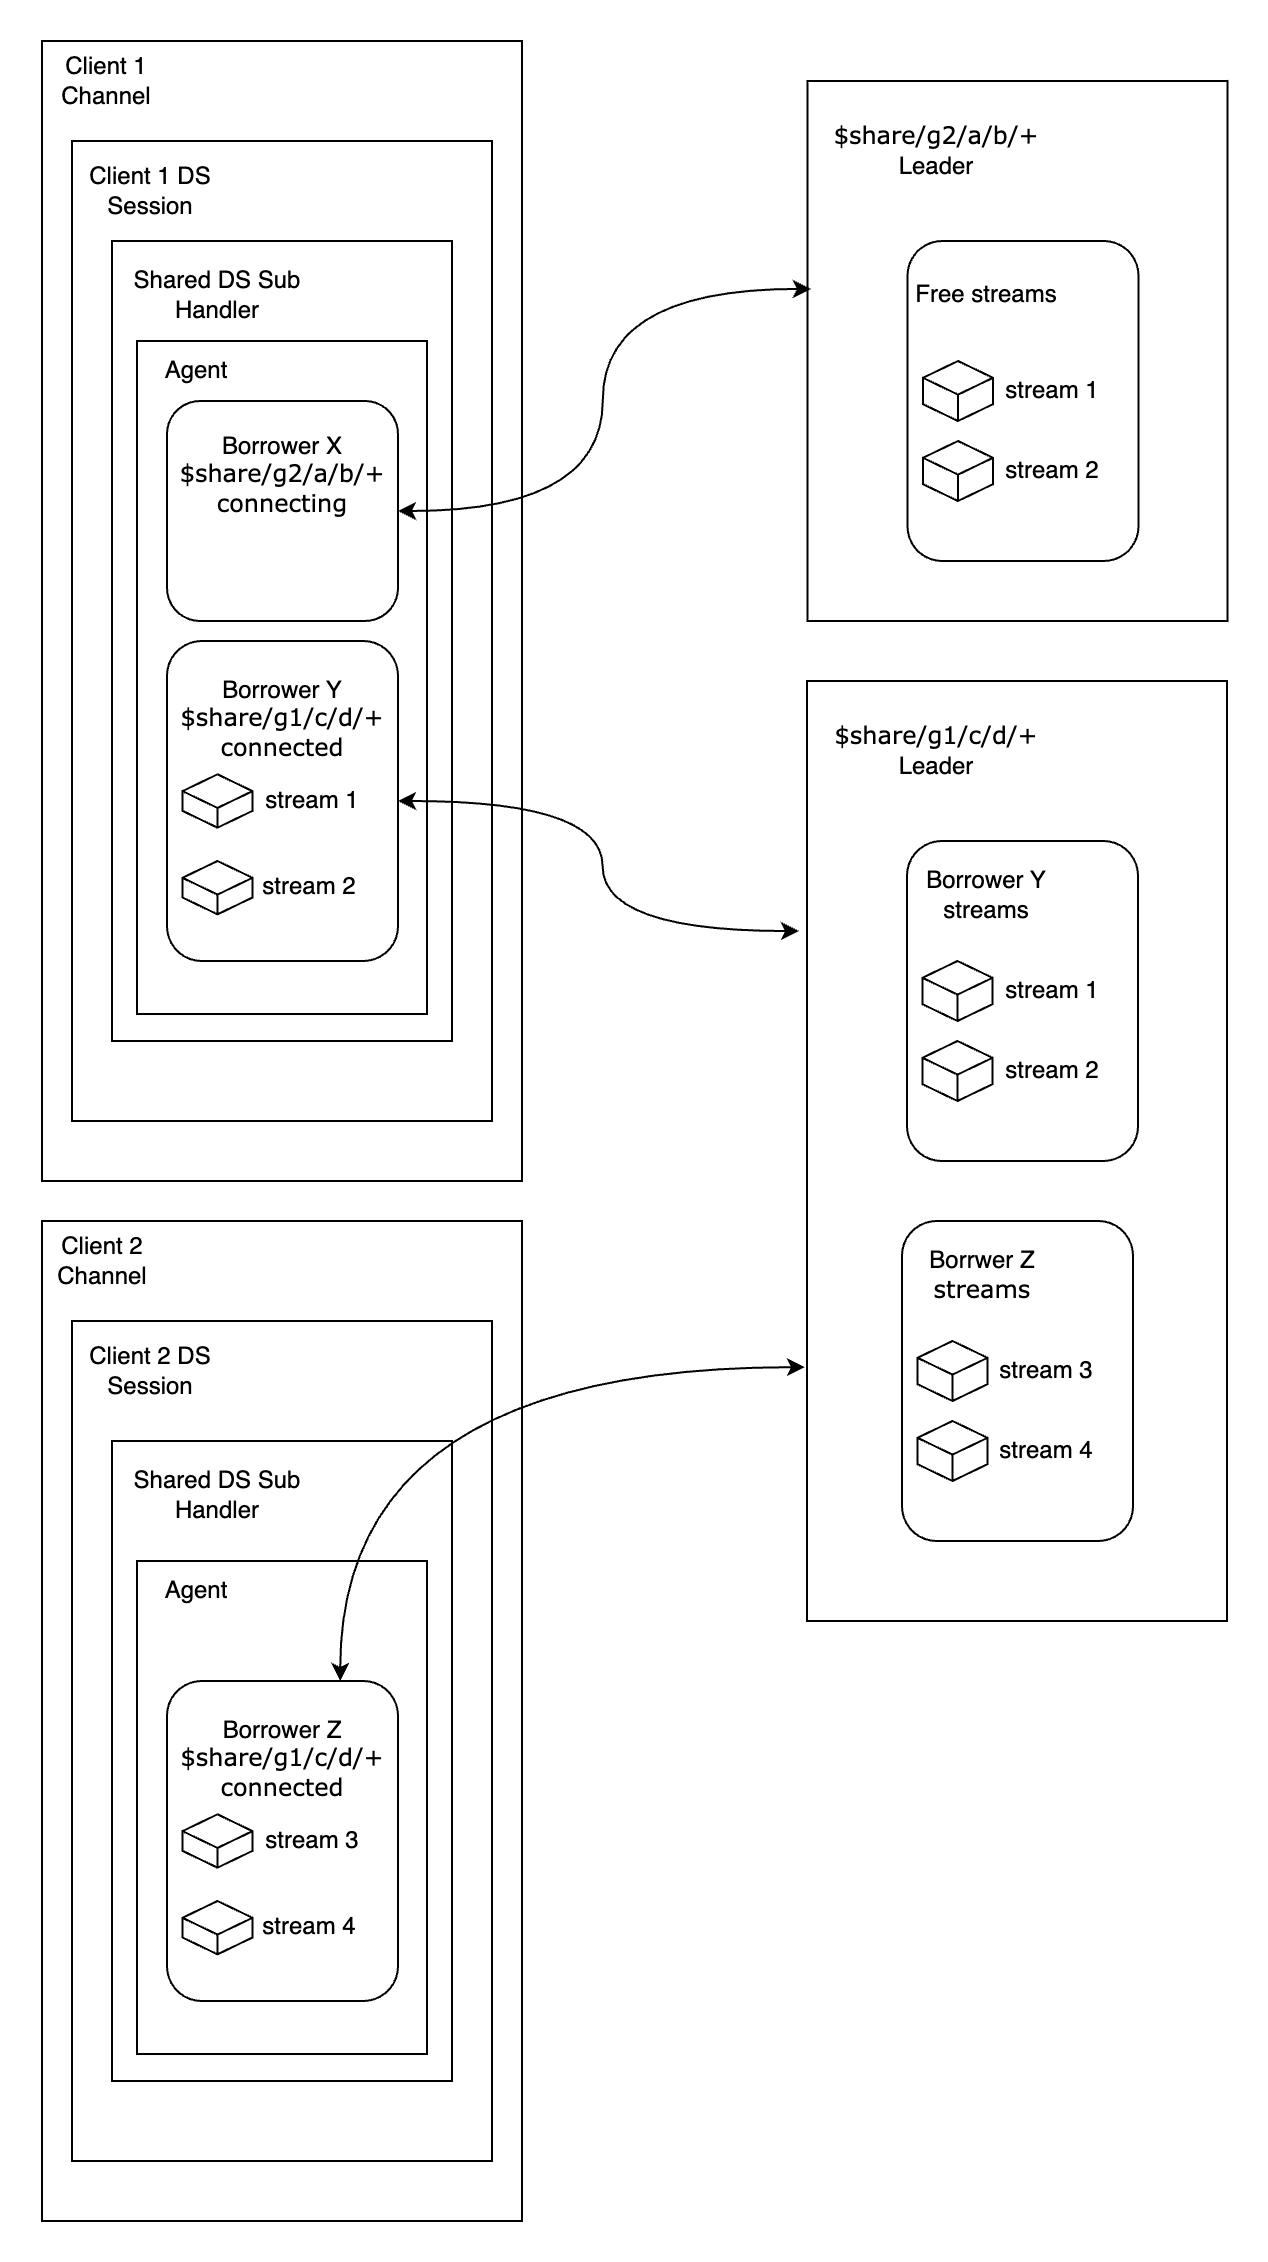

The diagram above was exported from draw.io. Its source (the exported page's mxGraphModel, read from the mxfile embedded in the PNG):
<mxGraphModel dx="954" dy="501" grid="1" gridSize="10" guides="1" tooltips="1" connect="1" arrows="1" fold="1" page="1" pageScale="1" pageWidth="827" pageHeight="1169" math="0" shadow="0">
  <root>
    <mxCell id="0" />
    <mxCell id="1" parent="0" />
    <mxCell id="KsmDBOGg7HJcnE_W3Gm0-26" value="" style="rounded=0;whiteSpace=wrap;html=1;" parent="1" vertex="1">
      <mxGeometry x="480" y="430" width="210" height="470" as="geometry" />
    </mxCell>
    <mxCell id="KsmDBOGg7HJcnE_W3Gm0-27" value="&lt;div&gt;&lt;font face=&quot;Verdana&quot;&gt;$share/g1/c/d/+&lt;/font&gt;&lt;/div&gt;Leader" style="text;html=1;align=center;verticalAlign=middle;whiteSpace=wrap;rounded=0;" parent="1" vertex="1">
      <mxGeometry x="500" y="440" width="90" height="50" as="geometry" />
    </mxCell>
    <mxCell id="KsmDBOGg7HJcnE_W3Gm0-50" value="" style="rounded=1;whiteSpace=wrap;html=1;" parent="1" vertex="1">
      <mxGeometry x="530" y="510" width="115.5" height="160" as="geometry" />
    </mxCell>
    <mxCell id="KsmDBOGg7HJcnE_W3Gm0-51" value="&lt;div&gt;Borrower Y streams&lt;/div&gt;" style="text;html=1;align=center;verticalAlign=middle;whiteSpace=wrap;rounded=0;" parent="1" vertex="1">
      <mxGeometry x="530" y="510" width="80" height="54.54545454545454" as="geometry" />
    </mxCell>
    <mxCell id="KsmDBOGg7HJcnE_W3Gm0-52" value="" style="group" parent="1" connectable="0" vertex="1">
      <mxGeometry x="537.75" y="570" width="95" height="30" as="geometry" />
    </mxCell>
    <mxCell id="KsmDBOGg7HJcnE_W3Gm0-53" value="" style="html=1;whiteSpace=wrap;shape=isoCube2;backgroundOutline=1;isoAngle=15;" parent="KsmDBOGg7HJcnE_W3Gm0-52" vertex="1">
      <mxGeometry width="35" height="30" as="geometry" />
    </mxCell>
    <mxCell id="KsmDBOGg7HJcnE_W3Gm0-54" value="stream 1" style="text;html=1;align=center;verticalAlign=middle;whiteSpace=wrap;rounded=0;" parent="KsmDBOGg7HJcnE_W3Gm0-52" vertex="1">
      <mxGeometry x="35" width="60" height="30" as="geometry" />
    </mxCell>
    <mxCell id="KsmDBOGg7HJcnE_W3Gm0-55" value="" style="group" parent="1" connectable="0" vertex="1">
      <mxGeometry x="537.75" y="610" width="95" height="30" as="geometry" />
    </mxCell>
    <mxCell id="KsmDBOGg7HJcnE_W3Gm0-56" value="" style="html=1;whiteSpace=wrap;shape=isoCube2;backgroundOutline=1;isoAngle=15;" parent="KsmDBOGg7HJcnE_W3Gm0-55" vertex="1">
      <mxGeometry width="35" height="30" as="geometry" />
    </mxCell>
    <mxCell id="KsmDBOGg7HJcnE_W3Gm0-57" value="stream 2" style="text;html=1;align=center;verticalAlign=middle;whiteSpace=wrap;rounded=0;" parent="KsmDBOGg7HJcnE_W3Gm0-55" vertex="1">
      <mxGeometry x="35" width="60" height="30" as="geometry" />
    </mxCell>
    <mxCell id="KsmDBOGg7HJcnE_W3Gm0-58" value="" style="rounded=1;whiteSpace=wrap;html=1;" parent="1" vertex="1">
      <mxGeometry x="527.5" y="700" width="115.5" height="160" as="geometry" />
    </mxCell>
    <mxCell id="KsmDBOGg7HJcnE_W3Gm0-59" value="Borrwer Z&lt;div&gt;&lt;font face=&quot;Verdana&quot;&gt;streams&lt;/font&gt;&lt;/div&gt;" style="text;html=1;align=center;verticalAlign=middle;whiteSpace=wrap;rounded=0;" parent="1" vertex="1">
      <mxGeometry x="527.5" y="700" width="80" height="54.54545454545454" as="geometry" />
    </mxCell>
    <mxCell id="KsmDBOGg7HJcnE_W3Gm0-60" value="" style="group" parent="1" connectable="0" vertex="1">
      <mxGeometry x="535.25" y="760" width="95" height="30" as="geometry" />
    </mxCell>
    <mxCell id="KsmDBOGg7HJcnE_W3Gm0-61" value="" style="html=1;whiteSpace=wrap;shape=isoCube2;backgroundOutline=1;isoAngle=15;" parent="KsmDBOGg7HJcnE_W3Gm0-60" vertex="1">
      <mxGeometry width="35" height="30" as="geometry" />
    </mxCell>
    <mxCell id="KsmDBOGg7HJcnE_W3Gm0-62" value="stream 3" style="text;html=1;align=center;verticalAlign=middle;whiteSpace=wrap;rounded=0;" parent="KsmDBOGg7HJcnE_W3Gm0-60" vertex="1">
      <mxGeometry x="35" width="60" height="30" as="geometry" />
    </mxCell>
    <mxCell id="KsmDBOGg7HJcnE_W3Gm0-63" value="" style="group" parent="1" connectable="0" vertex="1">
      <mxGeometry x="535.25" y="800" width="95" height="30" as="geometry" />
    </mxCell>
    <mxCell id="KsmDBOGg7HJcnE_W3Gm0-64" value="" style="html=1;whiteSpace=wrap;shape=isoCube2;backgroundOutline=1;isoAngle=15;" parent="KsmDBOGg7HJcnE_W3Gm0-63" vertex="1">
      <mxGeometry width="35" height="30" as="geometry" />
    </mxCell>
    <mxCell id="KsmDBOGg7HJcnE_W3Gm0-65" value="stream 4" style="text;html=1;align=center;verticalAlign=middle;whiteSpace=wrap;rounded=0;" parent="KsmDBOGg7HJcnE_W3Gm0-63" vertex="1">
      <mxGeometry x="35" width="60" height="30" as="geometry" />
    </mxCell>
    <mxCell id="KsmDBOGg7HJcnE_W3Gm0-69" value="" style="rounded=0;whiteSpace=wrap;html=1;container=0;" parent="1" vertex="1">
      <mxGeometry x="97.5" y="700" width="240" height="500" as="geometry" />
    </mxCell>
    <mxCell id="KsmDBOGg7HJcnE_W3Gm0-70" value="Client 2&lt;div&gt;Channel&lt;/div&gt;" style="text;html=1;align=center;verticalAlign=middle;whiteSpace=wrap;rounded=0;container=0;" parent="1" vertex="1">
      <mxGeometry x="97.5" y="700" width="60" height="40.588235294117645" as="geometry" />
    </mxCell>
    <mxCell id="KsmDBOGg7HJcnE_W3Gm0-72" value="" style="rounded=0;whiteSpace=wrap;html=1;container=0;" parent="1" vertex="1">
      <mxGeometry x="112.5" y="750" width="210" height="420" as="geometry" />
    </mxCell>
    <mxCell id="KsmDBOGg7HJcnE_W3Gm0-73" value="Client 2 DS Session" style="text;html=1;align=center;verticalAlign=middle;whiteSpace=wrap;rounded=0;container=0;" parent="1" vertex="1">
      <mxGeometry x="112.5" y="750" width="77.5" height="50" as="geometry" />
    </mxCell>
    <mxCell id="KsmDBOGg7HJcnE_W3Gm0-75" value="" style="rounded=0;whiteSpace=wrap;html=1;container=0;" parent="1" vertex="1">
      <mxGeometry x="132.5" y="810" width="170" height="320" as="geometry" />
    </mxCell>
    <mxCell id="KsmDBOGg7HJcnE_W3Gm0-76" value="Shared DS Sub&lt;br&gt;Handler" style="text;html=1;align=center;verticalAlign=middle;whiteSpace=wrap;rounded=0;container=0;" parent="1" vertex="1">
      <mxGeometry x="132.5" y="810.0008293435186" width="105" height="53.49265694765723" as="geometry" />
    </mxCell>
    <mxCell id="b22ZmzcDSMrpmCerBQiz-4" value="" style="rounded=0;whiteSpace=wrap;html=1;" vertex="1" parent="1">
      <mxGeometry x="145" y="870" width="145" height="246.51" as="geometry" />
    </mxCell>
    <mxCell id="b22ZmzcDSMrpmCerBQiz-5" value="Agent" style="text;html=1;align=center;verticalAlign=middle;whiteSpace=wrap;rounded=0;" vertex="1" parent="1">
      <mxGeometry x="145" y="870" width="60" height="30" as="geometry" />
    </mxCell>
    <mxCell id="b22ZmzcDSMrpmCerBQiz-6" value="" style="rounded=0;whiteSpace=wrap;html=1;container=0;" vertex="1" parent="1">
      <mxGeometry x="97.5" y="110" width="240" height="570" as="geometry" />
    </mxCell>
    <mxCell id="b22ZmzcDSMrpmCerBQiz-7" value="Client 1&lt;div&gt;Channel&lt;/div&gt;" style="text;html=1;align=center;verticalAlign=middle;whiteSpace=wrap;rounded=0;container=0;" vertex="1" parent="1">
      <mxGeometry x="100" y="110" width="60" height="40.588235294117645" as="geometry" />
    </mxCell>
    <mxCell id="b22ZmzcDSMrpmCerBQiz-8" value="" style="rounded=0;whiteSpace=wrap;html=1;container=0;" vertex="1" parent="1">
      <mxGeometry x="112.5" y="160" width="210" height="490" as="geometry" />
    </mxCell>
    <mxCell id="b22ZmzcDSMrpmCerBQiz-9" value="Client 1 DS Session" style="text;html=1;align=center;verticalAlign=middle;whiteSpace=wrap;rounded=0;container=0;" vertex="1" parent="1">
      <mxGeometry x="112.5" y="160" width="77.5" height="50" as="geometry" />
    </mxCell>
    <mxCell id="b22ZmzcDSMrpmCerBQiz-10" value="" style="rounded=0;whiteSpace=wrap;html=1;container=0;" vertex="1" parent="1">
      <mxGeometry x="132.5" y="210" width="170" height="400" as="geometry" />
    </mxCell>
    <mxCell id="b22ZmzcDSMrpmCerBQiz-11" value="Shared DS Sub&lt;br&gt;Handler" style="text;html=1;align=center;verticalAlign=middle;whiteSpace=wrap;rounded=0;container=0;" vertex="1" parent="1">
      <mxGeometry x="132.5" y="210.0008293435186" width="105" height="53.49265694765723" as="geometry" />
    </mxCell>
    <mxCell id="b22ZmzcDSMrpmCerBQiz-12" value="" style="rounded=0;whiteSpace=wrap;html=1;" vertex="1" parent="1">
      <mxGeometry x="145" y="260" width="145" height="336.51" as="geometry" />
    </mxCell>
    <mxCell id="b22ZmzcDSMrpmCerBQiz-20" value="Agent" style="text;html=1;align=center;verticalAlign=middle;whiteSpace=wrap;rounded=0;" vertex="1" parent="1">
      <mxGeometry x="145" y="260" width="60" height="30" as="geometry" />
    </mxCell>
    <mxCell id="b22ZmzcDSMrpmCerBQiz-22" style="edgeStyle=orthogonalEdgeStyle;rounded=0;orthogonalLoop=1;jettySize=auto;html=1;exitX=1;exitY=0.5;exitDx=0;exitDy=0;entryX=-0.019;entryY=0.266;entryDx=0;entryDy=0;curved=1;startArrow=classic;startFill=1;entryPerimeter=0;" edge="1" parent="1" source="b22ZmzcDSMrpmCerBQiz-14" target="KsmDBOGg7HJcnE_W3Gm0-26">
      <mxGeometry relative="1" as="geometry" />
    </mxCell>
    <mxCell id="b22ZmzcDSMrpmCerBQiz-14" value="" style="rounded=1;whiteSpace=wrap;html=1;container=0;movable=1;resizable=1;rotatable=1;deletable=1;editable=1;locked=0;connectable=1;" vertex="1" parent="1">
      <mxGeometry x="160" y="410" width="115.5" height="160" as="geometry" />
    </mxCell>
    <mxCell id="b22ZmzcDSMrpmCerBQiz-15" value="" style="html=1;whiteSpace=wrap;shape=isoCube2;backgroundOutline=1;isoAngle=15;container=0;movable=1;resizable=1;rotatable=1;deletable=1;editable=1;locked=0;connectable=1;" vertex="1" parent="1">
      <mxGeometry x="167.75" y="476.6633333333333" width="35" height="26.666666666666664" as="geometry" />
    </mxCell>
    <mxCell id="b22ZmzcDSMrpmCerBQiz-16" value="stream 1" style="text;html=1;align=center;verticalAlign=middle;whiteSpace=wrap;rounded=0;container=0;movable=1;resizable=1;rotatable=1;deletable=1;editable=1;locked=0;connectable=1;" vertex="1" parent="1">
      <mxGeometry x="202.75" y="476.6633333333333" width="60" height="26.666666666666664" as="geometry" />
    </mxCell>
    <mxCell id="b22ZmzcDSMrpmCerBQiz-17" value="" style="html=1;whiteSpace=wrap;shape=isoCube2;backgroundOutline=1;isoAngle=15;container=0;movable=1;resizable=1;rotatable=1;deletable=1;editable=1;locked=0;connectable=1;" vertex="1" parent="1">
      <mxGeometry x="167.75" y="519.9988888888889" width="35" height="26.666666666666664" as="geometry" />
    </mxCell>
    <mxCell id="b22ZmzcDSMrpmCerBQiz-18" value="stream 2" style="text;html=1;align=center;verticalAlign=middle;whiteSpace=wrap;rounded=0;container=0;movable=1;resizable=1;rotatable=1;deletable=1;editable=1;locked=0;connectable=1;" vertex="1" parent="1">
      <mxGeometry x="200" y="520" width="62.75" height="26.67" as="geometry" />
    </mxCell>
    <mxCell id="b22ZmzcDSMrpmCerBQiz-19" value="Borrower Y&lt;div&gt;&lt;font face=&quot;Verdana&quot;&gt;$share/g1/c/d/+&lt;/font&gt;&lt;/div&gt;&lt;div&gt;&lt;font face=&quot;Verdana&quot;&gt;connected&lt;/font&gt;&lt;/div&gt;" style="text;html=1;align=center;verticalAlign=middle;whiteSpace=wrap;rounded=0;movable=1;resizable=1;rotatable=1;deletable=1;editable=1;locked=0;connectable=1;container=0;" vertex="1" parent="1">
      <mxGeometry x="177.75" y="422.12" width="80" height="54.54545454545454" as="geometry" />
    </mxCell>
    <mxCell id="b22ZmzcDSMrpmCerBQiz-23" value="" style="rounded=1;whiteSpace=wrap;html=1;container=0;movable=1;resizable=1;rotatable=1;deletable=1;editable=1;locked=0;connectable=1;" vertex="1" parent="1">
      <mxGeometry x="160" y="290" width="115.5" height="110" as="geometry" />
    </mxCell>
    <mxCell id="b22ZmzcDSMrpmCerBQiz-24" value="Borrower X&lt;div&gt;&lt;font face=&quot;Verdana&quot;&gt;$share/g2/a/b/+&lt;/font&gt;&lt;/div&gt;&lt;div&gt;&lt;font face=&quot;Verdana&quot;&gt;connecting&lt;/font&gt;&lt;/div&gt;" style="text;html=1;align=center;verticalAlign=middle;whiteSpace=wrap;rounded=0;movable=1;resizable=1;rotatable=1;deletable=1;editable=1;locked=0;connectable=1;container=0;" vertex="1" parent="1">
      <mxGeometry x="177.5" y="300" width="80" height="54.54545454545454" as="geometry" />
    </mxCell>
    <mxCell id="KsmDBOGg7HJcnE_W3Gm0-79" value="" style="rounded=1;whiteSpace=wrap;html=1;container=0;movable=1;resizable=1;rotatable=1;deletable=1;editable=1;locked=0;connectable=1;" parent="1" vertex="1">
      <mxGeometry x="160" y="930" width="115.5" height="160" as="geometry" />
    </mxCell>
    <mxCell id="KsmDBOGg7HJcnE_W3Gm0-82" value="" style="html=1;whiteSpace=wrap;shape=isoCube2;backgroundOutline=1;isoAngle=15;container=0;" parent="1" vertex="1">
      <mxGeometry x="167.75" y="996.6633333333333" width="35" height="26.666666666666664" as="geometry" />
    </mxCell>
    <mxCell id="KsmDBOGg7HJcnE_W3Gm0-83" value="stream 3" style="text;html=1;align=center;verticalAlign=middle;whiteSpace=wrap;rounded=0;container=0;" parent="1" vertex="1">
      <mxGeometry x="202.75" y="996.6633333333333" width="60" height="26.666666666666664" as="geometry" />
    </mxCell>
    <mxCell id="KsmDBOGg7HJcnE_W3Gm0-88" value="" style="html=1;whiteSpace=wrap;shape=isoCube2;backgroundOutline=1;isoAngle=15;container=0;" parent="1" vertex="1">
      <mxGeometry x="167.75" y="1039.9988888888888" width="35" height="26.666666666666664" as="geometry" />
    </mxCell>
    <mxCell id="KsmDBOGg7HJcnE_W3Gm0-89" value="stream 4" style="text;html=1;align=center;verticalAlign=middle;whiteSpace=wrap;rounded=0;container=0;" parent="1" vertex="1">
      <mxGeometry x="200" y="1040" width="62.75" height="26.67" as="geometry" />
    </mxCell>
    <mxCell id="b22ZmzcDSMrpmCerBQiz-3" value="Borrower Z&lt;div&gt;&lt;font face=&quot;Verdana&quot;&gt;$share/g1/c/d/+&lt;/font&gt;&lt;/div&gt;&lt;div&gt;&lt;font face=&quot;Verdana&quot;&gt;connected&lt;/font&gt;&lt;/div&gt;" style="text;html=1;align=center;verticalAlign=middle;whiteSpace=wrap;rounded=0;" vertex="1" parent="1">
      <mxGeometry x="177.75" y="942.12" width="80" height="54.54545454545454" as="geometry" />
    </mxCell>
    <mxCell id="b22ZmzcDSMrpmCerBQiz-25" style="edgeStyle=orthogonalEdgeStyle;rounded=0;orthogonalLoop=1;jettySize=auto;html=1;exitX=0.75;exitY=0;exitDx=0;exitDy=0;entryX=-0.005;entryY=0.73;entryDx=0;entryDy=0;entryPerimeter=0;curved=1;startArrow=classic;startFill=1;" edge="1" parent="1" source="KsmDBOGg7HJcnE_W3Gm0-79" target="KsmDBOGg7HJcnE_W3Gm0-26">
      <mxGeometry relative="1" as="geometry" />
    </mxCell>
    <mxCell id="b22ZmzcDSMrpmCerBQiz-26" value="" style="rounded=0;whiteSpace=wrap;html=1;" vertex="1" parent="1">
      <mxGeometry x="480.25" y="130" width="210" height="270" as="geometry" />
    </mxCell>
    <mxCell id="b22ZmzcDSMrpmCerBQiz-27" value="&lt;div&gt;&lt;font face=&quot;Verdana&quot;&gt;$share/g2/a/b&lt;/font&gt;&lt;span style=&quot;font-family: Verdana; background-color: transparent; color: light-dark(rgb(0, 0, 0), rgb(255, 255, 255));&quot;&gt;/+&lt;/span&gt;&lt;/div&gt;Leader" style="text;html=1;align=center;verticalAlign=middle;whiteSpace=wrap;rounded=0;" vertex="1" parent="1">
      <mxGeometry x="500.25" y="140" width="90" height="50" as="geometry" />
    </mxCell>
    <mxCell id="b22ZmzcDSMrpmCerBQiz-28" value="" style="rounded=1;whiteSpace=wrap;html=1;" vertex="1" parent="1">
      <mxGeometry x="530.25" y="210" width="115.5" height="160" as="geometry" />
    </mxCell>
    <mxCell id="b22ZmzcDSMrpmCerBQiz-29" value="&lt;div&gt;Free streams&lt;/div&gt;" style="text;html=1;align=center;verticalAlign=middle;whiteSpace=wrap;rounded=0;" vertex="1" parent="1">
      <mxGeometry x="530.25" y="210" width="80" height="54.54545454545454" as="geometry" />
    </mxCell>
    <mxCell id="b22ZmzcDSMrpmCerBQiz-30" value="" style="group" connectable="0" vertex="1" parent="1">
      <mxGeometry x="538" y="270" width="95" height="30" as="geometry" />
    </mxCell>
    <mxCell id="b22ZmzcDSMrpmCerBQiz-31" value="" style="html=1;whiteSpace=wrap;shape=isoCube2;backgroundOutline=1;isoAngle=15;" vertex="1" parent="b22ZmzcDSMrpmCerBQiz-30">
      <mxGeometry width="35" height="30" as="geometry" />
    </mxCell>
    <mxCell id="b22ZmzcDSMrpmCerBQiz-32" value="stream 1" style="text;html=1;align=center;verticalAlign=middle;whiteSpace=wrap;rounded=0;" vertex="1" parent="b22ZmzcDSMrpmCerBQiz-30">
      <mxGeometry x="35" width="60" height="30" as="geometry" />
    </mxCell>
    <mxCell id="b22ZmzcDSMrpmCerBQiz-33" value="" style="group" connectable="0" vertex="1" parent="1">
      <mxGeometry x="538" y="310" width="95" height="30" as="geometry" />
    </mxCell>
    <mxCell id="b22ZmzcDSMrpmCerBQiz-34" value="" style="html=1;whiteSpace=wrap;shape=isoCube2;backgroundOutline=1;isoAngle=15;" vertex="1" parent="b22ZmzcDSMrpmCerBQiz-33">
      <mxGeometry width="35" height="30" as="geometry" />
    </mxCell>
    <mxCell id="b22ZmzcDSMrpmCerBQiz-35" value="stream 2" style="text;html=1;align=center;verticalAlign=middle;whiteSpace=wrap;rounded=0;" vertex="1" parent="b22ZmzcDSMrpmCerBQiz-33">
      <mxGeometry x="35" width="60" height="30" as="geometry" />
    </mxCell>
    <mxCell id="b22ZmzcDSMrpmCerBQiz-44" style="edgeStyle=orthogonalEdgeStyle;rounded=0;orthogonalLoop=1;jettySize=auto;html=1;exitX=1;exitY=0.5;exitDx=0;exitDy=0;entryX=0.008;entryY=0.385;entryDx=0;entryDy=0;entryPerimeter=0;curved=1;startArrow=classic;startFill=1;" edge="1" parent="1" source="b22ZmzcDSMrpmCerBQiz-23" target="b22ZmzcDSMrpmCerBQiz-26">
      <mxGeometry relative="1" as="geometry" />
    </mxCell>
  </root>
</mxGraphModel>